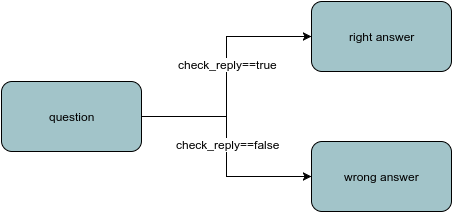

The diagram above was exported from draw.io. Its source (the exported page's mxGraphModel, read from the mxfile embedded in the PNG):
<mxGraphModel dx="1628" dy="809" grid="1" gridSize="10" guides="1" tooltips="1" connect="1" arrows="1" fold="1" page="1" pageScale="1.5" pageWidth="850" pageHeight="1100" background="#ffffff" math="0" shadow="0">
  <root>
    <mxCell id="0" style=";html=1;" />
    <mxCell id="1" style=";html=1;" parent="0" />
    <mxCell id="7464f9a9bf3ef670-4" style="edgeStyle=orthogonalEdgeStyle;rounded=0;html=1;exitX=1;exitY=0.5;entryX=0;entryY=0.5;jettySize=auto;orthogonalLoop=1;" edge="1" parent="1" source="7464f9a9bf3ef670-1" target="7464f9a9bf3ef670-2">
      <mxGeometry relative="1" as="geometry" />
    </mxCell>
    <mxCell id="7464f9a9bf3ef670-6" value="check_reply==true" style="text;html=1;resizable=0;points=[];align=center;verticalAlign=middle;labelBackgroundColor=#ffffff;" vertex="1" connectable="0" parent="7464f9a9bf3ef670-4">
      <mxGeometry x="0.104" y="-1" relative="1" as="geometry">
        <mxPoint as="offset" />
      </mxGeometry>
    </mxCell>
    <mxCell id="7464f9a9bf3ef670-5" style="edgeStyle=orthogonalEdgeStyle;rounded=0;html=1;exitX=1;exitY=0.5;entryX=0;entryY=0.5;jettySize=auto;orthogonalLoop=1;" edge="1" parent="1" source="7464f9a9bf3ef670-1" target="7464f9a9bf3ef670-3">
      <mxGeometry relative="1" as="geometry" />
    </mxCell>
    <mxCell id="7464f9a9bf3ef670-7" value="check_reply==false" style="text;html=1;resizable=0;points=[];align=center;verticalAlign=middle;labelBackgroundColor=#ffffff;" vertex="1" connectable="0" parent="7464f9a9bf3ef670-5">
      <mxGeometry x="-0.2609" y="-27" relative="1" as="geometry">
        <mxPoint x="28" y="27" as="offset" />
      </mxGeometry>
    </mxCell>
    <mxCell id="7464f9a9bf3ef670-1" value="question" style="rounded=1;fillColor=#A2C4C9;html=1;" vertex="1" parent="1">
      <mxGeometry x="390" y="180" width="140" height="70" as="geometry" />
    </mxCell>
    <mxCell id="7464f9a9bf3ef670-2" value="right answer" style="rounded=1;fillColor=#A2C4C9;html=1;" vertex="1" parent="1">
      <mxGeometry x="700" y="100" width="140" height="70" as="geometry" />
    </mxCell>
    <mxCell id="7464f9a9bf3ef670-3" value="wrong answer" style="rounded=1;fillColor=#A2C4C9;html=1;" vertex="1" parent="1">
      <mxGeometry x="700" y="240" width="140" height="70" as="geometry" />
    </mxCell>
  </root>
</mxGraphModel>